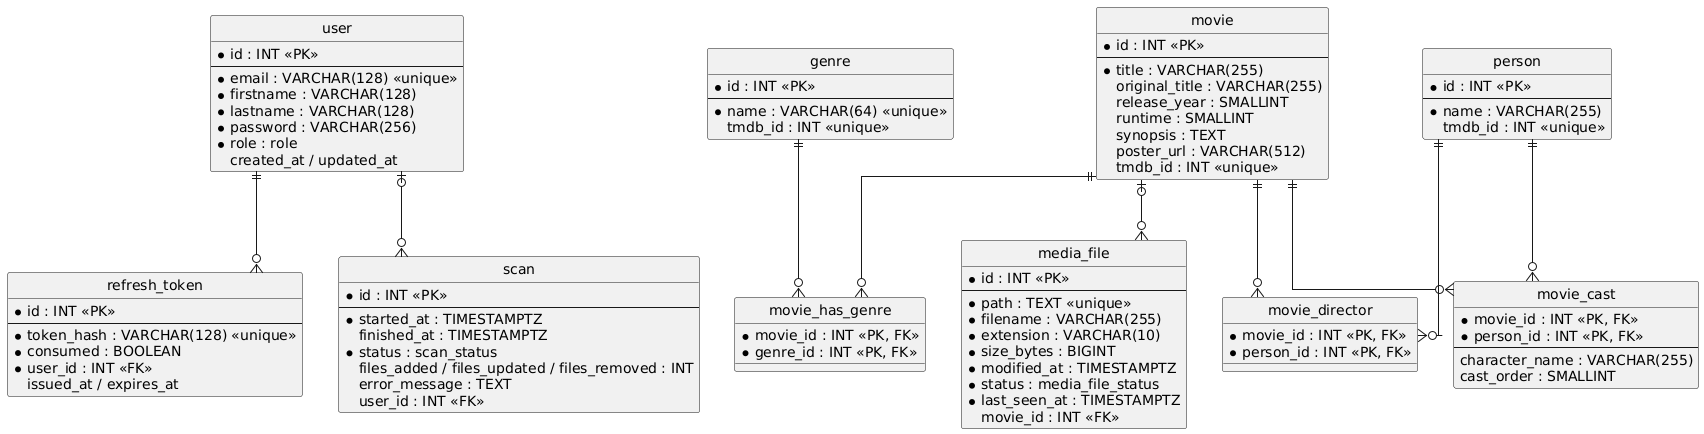

The diagram above was rendered by PlantUML. Its source (embedded in the PNG):
@startuml base-de-donnees-shub-index
hide circle
skinparam linetype ortho

entity "user" as user {
  *id : INT <<PK>>
  --
  *email : VARCHAR(128) <<unique>>
  *firstname : VARCHAR(128)
  *lastname : VARCHAR(128)
  *password : VARCHAR(256)
  *role : role
  created_at / updated_at
}

entity "refresh_token" as rt {
  *id : INT <<PK>>
  --
  *token_hash : VARCHAR(128) <<unique>>
  *consumed : BOOLEAN
  *user_id : INT <<FK>>
  issued_at / expires_at
}

entity "scan" as scan {
  *id : INT <<PK>>
  --
  *started_at : TIMESTAMPTZ
  finished_at : TIMESTAMPTZ
  *status : scan_status
  files_added / files_updated / files_removed : INT
  error_message : TEXT
  user_id : INT <<FK>>
}

entity "media_file" as mf {
  *id : INT <<PK>>
  --
  *path : TEXT <<unique>>
  *filename : VARCHAR(255)
  *extension : VARCHAR(10)
  *size_bytes : BIGINT
  *modified_at : TIMESTAMPTZ
  *status : media_file_status
  *last_seen_at : TIMESTAMPTZ
  movie_id : INT <<FK>>
}

entity "movie" as movie {
  *id : INT <<PK>>
  --
  *title : VARCHAR(255)
  original_title : VARCHAR(255)
  release_year : SMALLINT
  runtime : SMALLINT
  synopsis : TEXT
  poster_url : VARCHAR(512)
  tmdb_id : INT <<unique>>
}

entity "genre" as genre {
  *id : INT <<PK>>
  --
  *name : VARCHAR(64) <<unique>>
  tmdb_id : INT <<unique>>
}

entity "person" as person {
  *id : INT <<PK>>
  --
  *name : VARCHAR(255)
  tmdb_id : INT <<unique>>
}

entity "movie_has_genre" as mhg {
  *movie_id : INT <<PK, FK>>
  *genre_id : INT <<PK, FK>>
}

entity "movie_director" as md {
  *movie_id : INT <<PK, FK>>
  *person_id : INT <<PK, FK>>
}

entity "movie_cast" as mc {
  *movie_id : INT <<PK, FK>>
  *person_id : INT <<PK, FK>>
  --
  character_name : VARCHAR(255)
  cast_order : SMALLINT
}

user ||--o{ rt
user |o--o{ scan
movie |o--o{ mf
movie ||--o{ mhg
genre ||--o{ mhg
movie ||--o{ md
person ||--o{ md
movie ||--o{ mc
person ||--o{ mc
@enduml